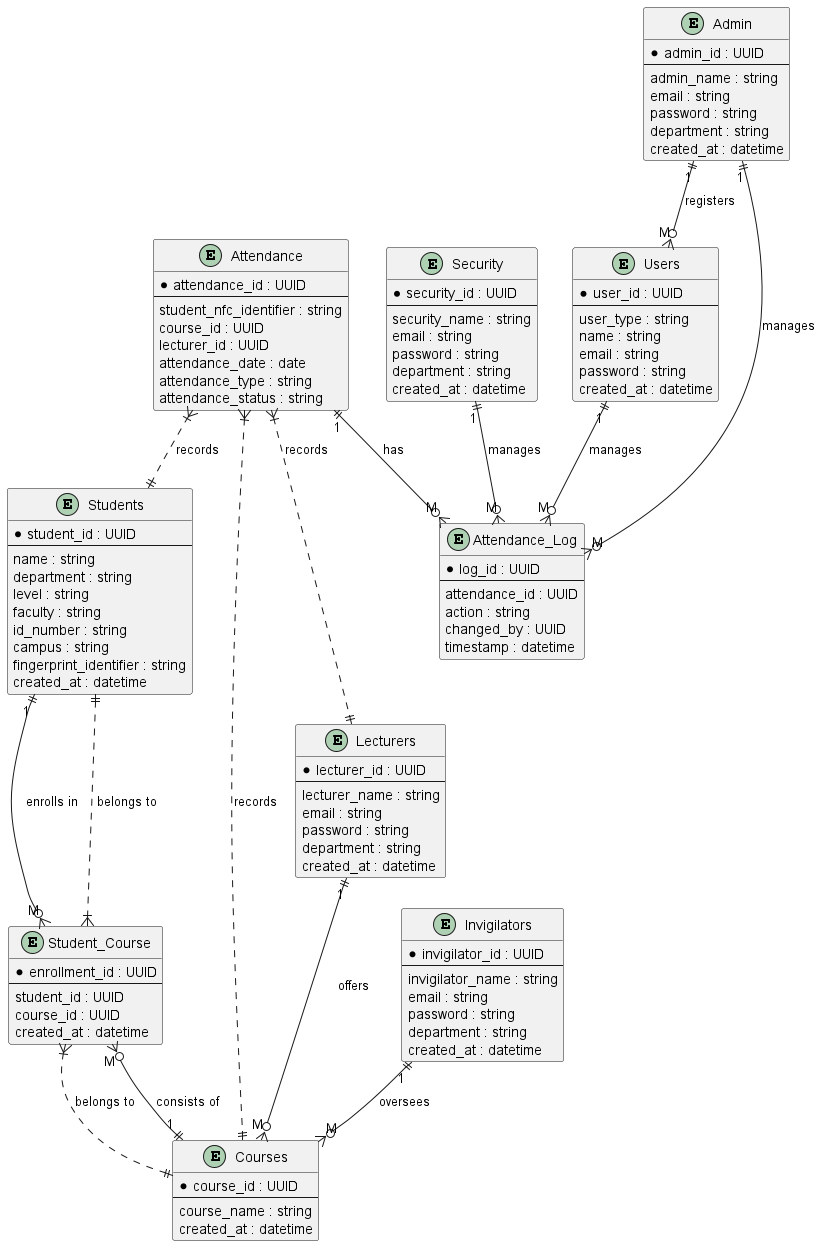

The diagram above was rendered by PlantUML. Its source (embedded in the PNG):
@startuml
' Entity Relationship Diagram for Fingerprint MIS

entity "Users" as Users {
  * user_id : UUID
  --
  user_type : string
  name : string
  email : string
  password : string
  created_at : datetime
}

entity "Students" as Students {
  * student_id : UUID
  --
  name : string
  department : string
  level : string
  faculty : string
  id_number : string
  campus : string
  fingerprint_identifier : string
  created_at : datetime
}

entity "Courses" as Courses {
  * course_id : UUID
  --
  course_name : string
  created_at : datetime
}

entity "Student_Course" as StudentCourse {
  * enrollment_id : UUID
  --
  student_id : UUID
  course_id : UUID
  created_at : datetime
}

entity "Lecturers" as Lecturers {
  * lecturer_id : UUID
  --
  lecturer_name : string
  email : string
  password : string
  department : string
  created_at : datetime
}

entity "Invigilators" as Invigilators {
  * invigilator_id : UUID
  --
  invigilator_name : string
  email : string
  password : string
  department : string
  created_at : datetime
}

entity "Attendance" as Attendance {
  * attendance_id : UUID
  --
  student_nfc_identifier : string
  course_id : UUID
  lecturer_id : UUID
  attendance_date : date
  attendance_type : string
  attendance_status : string
}

entity "Attendance_Log" as AttendanceLog {
  * log_id : UUID
  --
  attendance_id : UUID
  action : string
  changed_by : UUID
  timestamp : datetime
}

entity "Security" as Security {
  * security_id : UUID
  --
  security_name : string
  email : string
  password : string
  department : string
  created_at : datetime
}

entity "Admin" as Admin {
  * admin_id : UUID
  --
  admin_name : string
  email : string
  password : string
  department : string
  created_at : datetime
}

' Relationships
Users "1" ||--o{ "M" AttendanceLog : "manages"
Attendance "1" ||--o{ "M" AttendanceLog : "has"
Courses "1" ||--o{ "M" StudentCourse : "consists of"
Students "1" ||--o{ "M" StudentCourse : "enrolls in"
Lecturers "1" ||--o{ "M" Courses : "offers"
Invigilators "1" ||--o{ "M" Courses : "oversees"
StudentCourse }|..|| Courses : "belongs to"
StudentCourse }|..|| Students : "belongs to"
Attendance }|..|| Students : "records"
Attendance }|..|| Courses : "records"
Attendance }|..|| Lecturers : "records"
Security "1" ||--o{ "M" AttendanceLog : "manages"
Admin "1" ||--o{ "M" AttendanceLog : "manages"
Admin "1" ||--o{ "M" Users : "registers"
@enduml